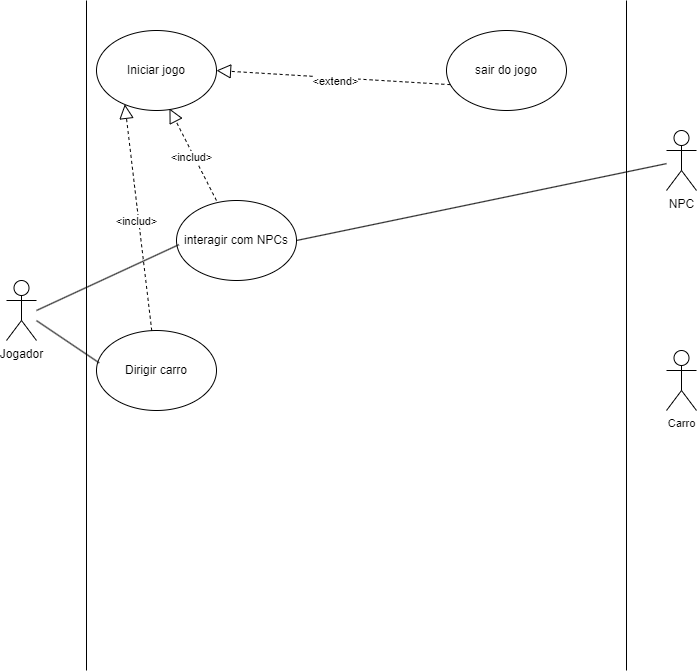

The diagram above was exported from draw.io. Its source (the exported page's mxGraphModel, read from the mxfile embedded in the PNG):
<mxGraphModel dx="1195" dy="652" grid="1" gridSize="10" guides="1" tooltips="1" connect="1" arrows="1" fold="1" page="1" pageScale="1" pageWidth="827" pageHeight="1169" math="0" shadow="0">
  <root>
    <mxCell id="WIyWlLk6GJQsqaUBKTNV-0" />
    <mxCell id="WIyWlLk6GJQsqaUBKTNV-1" parent="WIyWlLk6GJQsqaUBKTNV-0" />
    <mxCell id="I0ilLPRHbJpoaEVRRTIC-0" value="Jogador&lt;br&gt;" style="shape=umlActor;verticalLabelPosition=bottom;verticalAlign=top;html=1;outlineConnect=0;" vertex="1" parent="WIyWlLk6GJQsqaUBKTNV-1">
      <mxGeometry x="60" y="310" width="30" height="60" as="geometry" />
    </mxCell>
    <mxCell id="I0ilLPRHbJpoaEVRRTIC-1" value="NPC&lt;br&gt;" style="shape=umlActor;verticalLabelPosition=bottom;verticalAlign=top;html=1;outlineConnect=0;" vertex="1" parent="WIyWlLk6GJQsqaUBKTNV-1">
      <mxGeometry x="720" y="160" width="30" height="60" as="geometry" />
    </mxCell>
    <mxCell id="I0ilLPRHbJpoaEVRRTIC-2" value="" style="endArrow=none;html=1;rounded=0;" edge="1" parent="WIyWlLk6GJQsqaUBKTNV-1">
      <mxGeometry width="50" height="50" relative="1" as="geometry">
        <mxPoint x="140" y="700" as="sourcePoint" />
        <mxPoint x="140" y="30" as="targetPoint" />
      </mxGeometry>
    </mxCell>
    <mxCell id="I0ilLPRHbJpoaEVRRTIC-3" value="" style="endArrow=none;html=1;rounded=0;" edge="1" parent="WIyWlLk6GJQsqaUBKTNV-1">
      <mxGeometry width="50" height="50" relative="1" as="geometry">
        <mxPoint x="680" y="700" as="sourcePoint" />
        <mxPoint x="680" y="30" as="targetPoint" />
      </mxGeometry>
    </mxCell>
    <mxCell id="I0ilLPRHbJpoaEVRRTIC-11" value="Iniciar jogo" style="ellipse;whiteSpace=wrap;html=1;" vertex="1" parent="WIyWlLk6GJQsqaUBKTNV-1">
      <mxGeometry x="150" y="60" width="120" height="80" as="geometry" />
    </mxCell>
    <mxCell id="I0ilLPRHbJpoaEVRRTIC-12" value="sair do jogo" style="ellipse;whiteSpace=wrap;html=1;" vertex="1" parent="WIyWlLk6GJQsqaUBKTNV-1">
      <mxGeometry x="500" y="60" width="120" height="80" as="geometry" />
    </mxCell>
    <mxCell id="I0ilLPRHbJpoaEVRRTIC-13" value="interagir com NPCs" style="ellipse;whiteSpace=wrap;html=1;" vertex="1" parent="WIyWlLk6GJQsqaUBKTNV-1">
      <mxGeometry x="230" y="230" width="120" height="80" as="geometry" />
    </mxCell>
    <mxCell id="I0ilLPRHbJpoaEVRRTIC-15" value="" style="endArrow=block;dashed=1;endFill=0;endSize=12;html=1;rounded=0;entryX=0.608;entryY=0.975;entryDx=0;entryDy=0;entryPerimeter=0;exitX=0.333;exitY=0;exitDx=0;exitDy=0;exitPerimeter=0;" edge="1" parent="WIyWlLk6GJQsqaUBKTNV-1" source="I0ilLPRHbJpoaEVRRTIC-13" target="I0ilLPRHbJpoaEVRRTIC-11">
      <mxGeometry width="160" relative="1" as="geometry">
        <mxPoint x="160" y="220" as="sourcePoint" />
        <mxPoint x="320" y="220" as="targetPoint" />
      </mxGeometry>
    </mxCell>
    <mxCell id="I0ilLPRHbJpoaEVRRTIC-16" value="&amp;lt;includ&amp;gt;&lt;br&gt;" style="edgeLabel;html=1;align=center;verticalAlign=middle;resizable=0;points=[];" vertex="1" connectable="0" parent="I0ilLPRHbJpoaEVRRTIC-15">
      <mxGeometry x="-0.0216" y="2" relative="1" as="geometry">
        <mxPoint y="1" as="offset" />
      </mxGeometry>
    </mxCell>
    <mxCell id="I0ilLPRHbJpoaEVRRTIC-17" value="" style="endArrow=block;dashed=1;endFill=0;endSize=12;html=1;rounded=0;entryX=1;entryY=0.5;entryDx=0;entryDy=0;exitX=0.032;exitY=0.677;exitDx=0;exitDy=0;exitPerimeter=0;" edge="1" parent="WIyWlLk6GJQsqaUBKTNV-1" source="I0ilLPRHbJpoaEVRRTIC-12" target="I0ilLPRHbJpoaEVRRTIC-11">
      <mxGeometry width="160" relative="1" as="geometry">
        <mxPoint x="397" y="162" as="sourcePoint" />
        <mxPoint x="350" y="70" as="targetPoint" />
      </mxGeometry>
    </mxCell>
    <mxCell id="I0ilLPRHbJpoaEVRRTIC-18" value="&amp;lt;extend&amp;gt;&lt;br&gt;" style="edgeLabel;html=1;align=center;verticalAlign=middle;resizable=0;points=[];" vertex="1" connectable="0" parent="I0ilLPRHbJpoaEVRRTIC-17">
      <mxGeometry x="-0.0216" y="2" relative="1" as="geometry">
        <mxPoint y="1" as="offset" />
      </mxGeometry>
    </mxCell>
    <mxCell id="I0ilLPRHbJpoaEVRRTIC-19" value="Dirigir carro" style="ellipse;whiteSpace=wrap;html=1;" vertex="1" parent="WIyWlLk6GJQsqaUBKTNV-1">
      <mxGeometry x="150" y="360" width="120" height="80" as="geometry" />
    </mxCell>
    <mxCell id="I0ilLPRHbJpoaEVRRTIC-20" value="" style="endArrow=none;html=1;rounded=0;exitX=1;exitY=0.5;exitDx=0;exitDy=0;" edge="1" parent="WIyWlLk6GJQsqaUBKTNV-1" source="I0ilLPRHbJpoaEVRRTIC-13" target="I0ilLPRHbJpoaEVRRTIC-1">
      <mxGeometry width="50" height="50" relative="1" as="geometry">
        <mxPoint x="660" y="390" as="sourcePoint" />
        <mxPoint x="710" y="340" as="targetPoint" />
      </mxGeometry>
    </mxCell>
    <mxCell id="I0ilLPRHbJpoaEVRRTIC-21" value="" style="endArrow=none;html=1;rounded=0;entryX=0.02;entryY=0.552;entryDx=0;entryDy=0;entryPerimeter=0;" edge="1" parent="WIyWlLk6GJQsqaUBKTNV-1" target="I0ilLPRHbJpoaEVRRTIC-13">
      <mxGeometry width="50" height="50" relative="1" as="geometry">
        <mxPoint x="90" y="340" as="sourcePoint" />
        <mxPoint x="190" y="300" as="targetPoint" />
      </mxGeometry>
    </mxCell>
    <mxCell id="I0ilLPRHbJpoaEVRRTIC-22" value="" style="endArrow=none;html=1;rounded=0;entryX=0.023;entryY=0.405;entryDx=0;entryDy=0;entryPerimeter=0;" edge="1" parent="WIyWlLk6GJQsqaUBKTNV-1" source="I0ilLPRHbJpoaEVRRTIC-0" target="I0ilLPRHbJpoaEVRRTIC-19">
      <mxGeometry width="50" height="50" relative="1" as="geometry">
        <mxPoint x="380" y="420" as="sourcePoint" />
        <mxPoint x="430" y="370" as="targetPoint" />
      </mxGeometry>
    </mxCell>
    <mxCell id="I0ilLPRHbJpoaEVRRTIC-23" value="" style="endArrow=block;dashed=1;endFill=0;endSize=12;html=1;rounded=0;entryX=0.236;entryY=0.923;entryDx=0;entryDy=0;entryPerimeter=0;" edge="1" parent="WIyWlLk6GJQsqaUBKTNV-1" source="I0ilLPRHbJpoaEVRRTIC-19" target="I0ilLPRHbJpoaEVRRTIC-11">
      <mxGeometry width="160" relative="1" as="geometry">
        <mxPoint x="217" y="352" as="sourcePoint" />
        <mxPoint x="170" y="260" as="targetPoint" />
      </mxGeometry>
    </mxCell>
    <mxCell id="I0ilLPRHbJpoaEVRRTIC-24" value="&amp;lt;includ&amp;gt;&lt;br&gt;" style="edgeLabel;html=1;align=center;verticalAlign=middle;resizable=0;points=[];" vertex="1" connectable="0" parent="I0ilLPRHbJpoaEVRRTIC-23">
      <mxGeometry x="-0.0216" y="2" relative="1" as="geometry">
        <mxPoint y="1" as="offset" />
      </mxGeometry>
    </mxCell>
    <mxCell id="I0ilLPRHbJpoaEVRRTIC-25" value="Carro" style="shape=umlActor;verticalLabelPosition=bottom;verticalAlign=top;html=1;fontFamily=Helvetica;fontSize=11;fontColor=default;" vertex="1" parent="WIyWlLk6GJQsqaUBKTNV-1">
      <mxGeometry x="720" y="380" width="30" height="60" as="geometry" />
    </mxCell>
  </root>
</mxGraphModel>